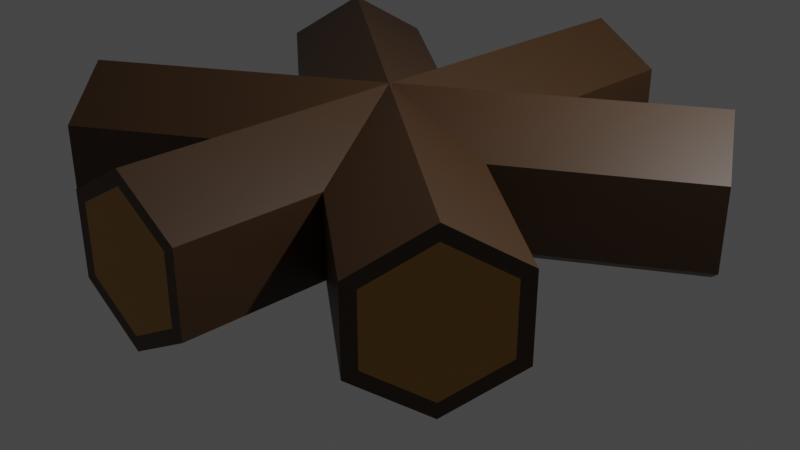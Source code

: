 # Source: campfire.nofire.blend  (saved by Blender 2.80.75; exported with 4.5.12 LTS)
import bpy
from mathutils import Matrix  # noqa: F401  (used for matrix-valued properties, if any)

bpy.ops.wm.read_factory_settings(use_empty=True)
scene = bpy.context.scene
scene.name = 'Scene'

# ---- collections
col_collection = bpy.data.collections.new('Collection'); scene.collection.children.link(col_collection)

# ---- materials (node trees are filled in below, after node groups)
mat_wood = bpy.data.materials.new('wood')
mat_wood.use_transparent_shadow = False
mat_wood_2 = bpy.data.materials.new('Wood 2')
mat_wood_2.use_transparent_shadow = False

# ---- material node trees
mat_wood.use_nodes = True; mat_wood.node_tree.nodes.clear()
_N = mat_wood.node_tree.nodes; _L = mat_wood.node_tree.links
n0 = _N.new('ShaderNodeOutputMaterial'); n0.name = 'Material Output'; n0.location = (300, 300)
n1 = _N.new('ShaderNodeBsdfPrincipled'); n1.name = 'Principled BSDF'; n1.location = (10, 300)
n1.distribution = 'GGX'
n1.subsurface_method = 'BURLEY'
n1.inputs[0].default_value = (0.0532, 0.0249, 0.008458, 1.0)
n1.inputs[3].default_value = 1.45
n1.inputs[27].default_value = (0.0, 0.0, 0.0, 1.0)
n1.inputs[28].default_value = 1.0
_L.new(n1.outputs[0], n0.inputs[0])
n0.is_active_output = True
mat_wood_2.use_nodes = True; mat_wood_2.node_tree.nodes.clear()
_N = mat_wood_2.node_tree.nodes; _L = mat_wood_2.node_tree.links
n0 = _N.new('ShaderNodeOutputMaterial'); n0.name = 'Material Output'; n0.location = (300, 300)
n1 = _N.new('ShaderNodeBsdfPrincipled'); n1.name = 'Principled BSDF'; n1.location = (10, 300)
n1.distribution = 'GGX'
n1.subsurface_method = 'BURLEY'
n1.inputs[0].default_value = (0.4192, 0.2085, 0.03032, 1.0)
n1.inputs[3].default_value = 1.45
n1.inputs[27].default_value = (0.0, 0.0, 0.0, 1.0)
n1.inputs[28].default_value = 1.0
_L.new(n1.outputs[0], n0.inputs[0])
n0.is_active_output = True

# ---- world
world_world = bpy.data.worlds.new('World'); scene.world = world_world
world_world.use_nodes = True; world_world.node_tree.nodes.clear()
_N = world_world.node_tree.nodes; _L = world_world.node_tree.links
n0 = _N.new('ShaderNodeOutputWorld'); n0.name = 'World Output'; n0.location = (300, 300)
n1 = _N.new('ShaderNodeBackground'); n1.name = 'Background'; n1.location = (10, 300)
n1.inputs[0].default_value = (0.05088, 0.05088, 0.05088, 1.0)
_L.new(n1.outputs[0], n0.inputs[0])
n0.is_active_output = True
world_world.color = (0.05088, 0.05088, 0.05088)
world_world.use_sun_shadow = False
world_world.sun_shadow_jitter_overblur = 0.0

# ---- cameras
cam_camera = bpy.data.cameras.new('Camera')
cam_camera.clip_end = 100.0
cam_camera.ortho_scale = 7.314

# ---- lights
light_light = bpy.data.lights.new('Light', 'POINT')
light_light.transmission_factor = 0.0
light_light.energy = 1000.0
light_light.shadow_soft_size = 0.1
light_light.shadow_maximum_resolution = 0.006
light_light.use_absolute_resolution = True

# ---- meshes
me_cylinder = bpy.data.meshes.new('Cylinder')
me_cylinder.from_pydata([(-3.553e-15, -3.588, -0.4756), (-3.553e-15, 3.667, -0.4756), (0.866, -3.588, -0.3378), (0.866, 3.667, -0.3378), (0.866, -3.588, -0.0621), (0.866, 3.667, -0.0621), (-8.742e-08, -3.588, 0.07574), (-8.742e-08, 3.667, 0.07574), (-0.866, -3.588, -0.0621), (-0.866, 3.667, -0.0621), (-0.866, -3.588, -0.3378), (-0.866, 3.667, -0.3378), (-3.553e-15, -3.588, -0.4756), (0.866, -3.588, -0.3378), (0.866, -3.588, -0.0621), (-8.742e-08, -3.588, 0.07574), (-0.866, -3.588, -0.0621), (-0.866, -3.588, -0.3378), (-4.202e-09, -3.588, -0.4259), (0.7099, -3.588, -0.3129), (0.7099, -3.588, -0.08695), (-7.587e-08, -3.588, 0.02605), (-0.7099, -3.588, -0.08695), (-0.7099, -3.588, -0.3129), (-4.368e-09, 3.667, -0.4243), (0.7038, 3.667, -0.3122), (0.7038, 3.667, -0.08821), (-7.541e-08, 3.667, 0.02381), (-0.7038, 3.667, -0.08821), (-0.7038, 3.667, -0.3122), (2.848, -2.209, -0.4756), (-3.035, 2.037, -0.4756), (3.355, -1.507, -0.3378), (-2.528, 2.739, -0.3378), (3.355, -1.507, -0.0621), (-2.528, 2.739, -0.0621), (2.848, -2.209, 0.07574), (-3.035, 2.037, 0.07574), (2.341, -2.911, -0.0621), (-3.542, 1.335, -0.0621), (2.341, -2.911, -0.3378), (-3.542, 1.335, -0.3378), (2.848, -2.209, -0.4756), (3.355, -1.507, -0.3378), (3.355, -1.507, -0.0621), (2.848, -2.209, 0.07574), (2.341, -2.911, -0.0621), (2.341, -2.911, -0.3378), (2.848, -2.209, -0.4259), (3.263, -1.633, -0.3129), (3.263, -1.633, -0.08695), (2.848, -2.209, 0.02605), (2.432, -2.784, -0.08695), (2.432, -2.784, -0.3129), (-3.035, 2.037, -0.4243), (-2.623, 2.608, -0.3122), (-2.623, 2.608, -0.08821), (-3.035, 2.037, 0.02381), (-3.447, 1.466, -0.08821), (-3.447, 1.466, -0.3122), (3.086, 1.914, -0.4756), (-2.974, -2.073, -0.4756), (2.61, 2.638, -0.3378), (-3.45, -1.35, -0.3378), (2.61, 2.638, -0.0621), (-3.45, -1.35, -0.0621), (3.086, 1.914, 0.07574), (-2.974, -2.073, 0.07574), (3.562, 1.191, -0.0621), (-2.498, -2.797, -0.0621), (3.562, 1.191, -0.3378), (-2.498, -2.797, -0.3378), (3.086, 1.914, -0.4756), (2.61, 2.638, -0.3378), (2.61, 2.638, -0.0621), (3.086, 1.914, 0.07574), (3.562, 1.191, -0.0621), (3.562, 1.191, -0.3378), (3.086, 1.914, -0.4259), (2.696, 2.507, -0.3129), (2.696, 2.507, -0.08695), (3.086, 1.914, 0.02605), (3.477, 1.321, -0.08695), (3.477, 1.321, -0.3129), (-2.974, -2.073, -0.4243), (-3.361, -1.485, -0.3122), (-3.361, -1.485, -0.08821), (-2.974, -2.073, 0.02381), (-2.587, -2.661, -0.08821), (-2.587, -2.661, -0.3122)], [], [(0, 1, 3, 2), (2, 3, 5, 4), (4, 5, 7, 6), (6, 7, 9, 8), (11, 9, 28, 29), (8, 9, 11, 10), (10, 11, 1, 0), (8, 10, 17, 16), (16, 17, 23, 22), (0, 2, 13, 12), (4, 6, 15, 14), (10, 0, 12, 17), (6, 8, 16, 15), (2, 4, 14, 13), (18, 19, 20, 21, 22, 23), (14, 15, 21, 20), (12, 13, 19, 18), (17, 12, 18, 23), (15, 16, 22, 21), (13, 14, 20, 19), (25, 24, 29, 28, 27, 26), (3, 1, 24, 25), (7, 5, 26, 27), (1, 11, 29, 24), (9, 7, 27, 28), (5, 3, 25, 26), (30, 31, 33, 32), (32, 33, 35, 34), (34, 35, 37, 36), (36, 37, 39, 38), (41, 39, 58, 59), (38, 39, 41, 40), (40, 41, 31, 30), (38, 40, 47, 46), (46, 47, 53, 52), (30, 32, 43, 42), (34, 36, 45, 44), (40, 30, 42, 47), (36, 38, 46, 45), (32, 34, 44, 43), (48, 49, 50, 51, 52, 53), (44, 45, 51, 50), (42, 43, 49, 48), (47, 42, 48, 53), (45, 46, 52, 51), (43, 44, 50, 49), (55, 54, 59, 58, 57, 56), (33, 31, 54, 55), (37, 35, 56, 57), (31, 41, 59, 54), (39, 37, 57, 58), (35, 33, 55, 56), (60, 61, 63, 62), (62, 63, 65, 64), (64, 65, 67, 66), (66, 67, 69, 68), (71, 69, 88, 89), (68, 69, 71, 70), (70, 71, 61, 60), (68, 70, 77, 76), (76, 77, 83, 82), (60, 62, 73, 72), (64, 66, 75, 74), (70, 60, 72, 77), (66, 68, 76, 75), (62, 64, 74, 73), (78, 79, 80, 81, 82, 83), (74, 75, 81, 80), (72, 73, 79, 78), (77, 72, 78, 83), (75, 76, 82, 81), (73, 74, 80, 79), (85, 84, 89, 88, 87, 86), (63, 61, 84, 85), (67, 65, 86, 87), (61, 71, 89, 84), (69, 67, 87, 88), (65, 63, 85, 86)])
me_cylinder.polygons.foreach_set('material_index', [0, 0, 0, 0, 0, 0, 0, 0, 0, 0, 0, 0, 0, 0, 1, 0, 0, 0, 0, 0, 1, 0, 0, 0, 0, 0, 0, 0, 0, 0, 0, 0, 0, 0, 0, 0, 0, 0, 0, 0, 1, 0, 0, 0, 0, 0, 1, 0, 0, 0, 0, 0, 0, 0, 0, 0, 0, 0, 0, 0, 0, 0, 0, 0, 0, 0, 1, 0, 0, 0, 0, 0, 1, 0, 0, 0, 0, 0])
_uv = me_cylinder.uv_layers.new(name='UVMap')
_uv.uv.foreach_set('vector', [1.0, 0.5, 1.0, 1.0, 0.8333, 1.0, 0.8333, 0.5, 0.8333, 0.5, 0.8333, 1.0, 0.6667, 1.0, 0.6667, 0.5, 0.6667, 0.5, 0.6667, 1.0, 0.5, 1.0, 0.5, 0.5, 0.5, 0.5, 0.5, 1.0, 0.3333, 1.0, 0.3333, 0.5, 0.1667, 1.0, 0.3333, 1.0, 0.3333, 1.0, 0.1667, 1.0, 0.3333, 0.5, 0.3333, 1.0, 0.1667, 1.0, 0.1667, 0.5, 0.1667, 0.5, 0.1667, 1.0, -8.941e-08, 1.0, -8.941e-08, 0.5, 0.3333, 0.5, 0.1667, 0.5, 0.1667, 0.5, 0.3333, 0.5, 0.3333, 0.5, 0.1667, 0.5, 0.1667, 0.5, 0.3333, 0.5, 1.0, 0.5, 0.8333, 0.5, 0.8333, 0.5, 1.0, 0.5, 0.6667, 0.5, 0.5, 0.5, 0.5, 0.5, 0.6667, 0.5, 0.1667, 0.5, -8.941e-08, 0.5, -8.941e-08, 0.5, 0.1667, 0.5, 0.5, 0.5, 0.3333, 0.5, 0.3333, 0.5, 0.5, 0.5, 0.8333, 0.5, 0.6667, 0.5, 0.6667, 0.5, 0.8333, 0.5, 0.75, 0.49, 0.9578, 0.37, 0.9578, 0.13, 0.75, 0.01, 0.5422, 0.13, 0.5422, 0.37, 0.6667, 0.5, 0.5, 0.5, 0.5, 0.5, 0.6667, 0.5, 1.0, 0.5, 0.8333, 0.5, 0.8333, 0.5, 1.0, 0.5, 0.1667, 0.5, -8.941e-08, 0.5, -8.941e-08, 0.5, 0.1667, 0.5, 0.5, 0.5, 0.3333, 0.5, 0.3333, 0.5, 0.5, 0.5, 0.8333, 0.5, 0.6667, 0.5, 0.6667, 0.5, 0.8333, 0.5, 0.4578, 0.37, 0.25, 0.49, 0.04215, 0.37, 0.04215, 0.13, 0.25, 0.01, 0.4578, 0.13, 0.8333, 1.0, 1.0, 1.0, 1.0, 1.0, 0.8333, 1.0, 0.5, 1.0, 0.6667, 1.0, 0.6667, 1.0, 0.5, 1.0, -8.941e-08, 1.0, 0.1667, 1.0, 0.1667, 1.0, -8.941e-08, 1.0, 0.3333, 1.0, 0.5, 1.0, 0.5, 1.0, 0.3333, 1.0, 0.6667, 1.0, 0.8333, 1.0, 0.8333, 1.0, 0.6667, 1.0, 1.0, 0.5, 1.0, 1.0, 0.8333, 1.0, 0.8333, 0.5, 0.8333, 0.5, 0.8333, 1.0, 0.6667, 1.0, 0.6667, 0.5, 0.6667, 0.5, 0.6667, 1.0, 0.5, 1.0, 0.5, 0.5, 0.5, 0.5, 0.5, 1.0, 0.3333, 1.0, 0.3333, 0.5, 0.1667, 1.0, 0.3333, 1.0, 0.3333, 1.0, 0.1667, 1.0, 0.3333, 0.5, 0.3333, 1.0, 0.1667, 1.0, 0.1667, 0.5, 0.1667, 0.5, 0.1667, 1.0, -8.941e-08, 1.0, -8.941e-08, 0.5, 0.3333, 0.5, 0.1667, 0.5, 0.1667, 0.5, 0.3333, 0.5, 0.3333, 0.5, 0.1667, 0.5, 0.1667, 0.5, 0.3333, 0.5, 1.0, 0.5, 0.8333, 0.5, 0.8333, 0.5, 1.0, 0.5, 0.6667, 0.5, 0.5, 0.5, 0.5, 0.5, 0.6667, 0.5, 0.1667, 0.5, -8.941e-08, 0.5, -8.941e-08, 0.5, 0.1667, 0.5, 0.5, 0.5, 0.3333, 0.5, 0.3333, 0.5, 0.5, 0.5, 0.8333, 0.5, 0.6667, 0.5, 0.6667, 0.5, 0.8333, 0.5, 0.75, 0.49, 0.9578, 0.37, 0.9578, 0.13, 0.75, 0.01, 0.5422, 0.13, 0.5422, 0.37, 0.6667, 0.5, 0.5, 0.5, 0.5, 0.5, 0.6667, 0.5, 1.0, 0.5, 0.8333, 0.5, 0.8333, 0.5, 1.0, 0.5, 0.1667, 0.5, -8.941e-08, 0.5, -8.941e-08, 0.5, 0.1667, 0.5, 0.5, 0.5, 0.3333, 0.5, 0.3333, 0.5, 0.5, 0.5, 0.8333, 0.5, 0.6667, 0.5, 0.6667, 0.5, 0.8333, 0.5, 0.4578, 0.37, 0.25, 0.49, 0.04215, 0.37, 0.04215, 0.13, 0.25, 0.01, 0.4578, 0.13, 0.8333, 1.0, 1.0, 1.0, 1.0, 1.0, 0.8333, 1.0, 0.5, 1.0, 0.6667, 1.0, 0.6667, 1.0, 0.5, 1.0, -8.941e-08, 1.0, 0.1667, 1.0, 0.1667, 1.0, -8.941e-08, 1.0, 0.3333, 1.0, 0.5, 1.0, 0.5, 1.0, 0.3333, 1.0, 0.6667, 1.0, 0.8333, 1.0, 0.8333, 1.0, 0.6667, 1.0, 1.0, 0.5, 1.0, 1.0, 0.8333, 1.0, 0.8333, 0.5, 0.8333, 0.5, 0.8333, 1.0, 0.6667, 1.0, 0.6667, 0.5, 0.6667, 0.5, 0.6667, 1.0, 0.5, 1.0, 0.5, 0.5, 0.5, 0.5, 0.5, 1.0, 0.3333, 1.0, 0.3333, 0.5, 0.1667, 1.0, 0.3333, 1.0, 0.3333, 1.0, 0.1667, 1.0, 0.3333, 0.5, 0.3333, 1.0, 0.1667, 1.0, 0.1667, 0.5, 0.1667, 0.5, 0.1667, 1.0, -8.941e-08, 1.0, -8.941e-08, 0.5, 0.3333, 0.5, 0.1667, 0.5, 0.1667, 0.5, 0.3333, 0.5, 0.3333, 0.5, 0.1667, 0.5, 0.1667, 0.5, 0.3333, 0.5, 1.0, 0.5, 0.8333, 0.5, 0.8333, 0.5, 1.0, 0.5, 0.6667, 0.5, 0.5, 0.5, 0.5, 0.5, 0.6667, 0.5, 0.1667, 0.5, -8.941e-08, 0.5, -8.941e-08, 0.5, 0.1667, 0.5, 0.5, 0.5, 0.3333, 0.5, 0.3333, 0.5, 0.5, 0.5, 0.8333, 0.5, 0.6667, 0.5, 0.6667, 0.5, 0.8333, 0.5, 0.75, 0.49, 0.9578, 0.37, 0.9578, 0.13, 0.75, 0.01, 0.5422, 0.13, 0.5422, 0.37, 0.6667, 0.5, 0.5, 0.5, 0.5, 0.5, 0.6667, 0.5, 1.0, 0.5, 0.8333, 0.5, 0.8333, 0.5, 1.0, 0.5, 0.1667, 0.5, -8.941e-08, 0.5, -8.941e-08, 0.5, 0.1667, 0.5, 0.5, 0.5, 0.3333, 0.5, 0.3333, 0.5, 0.5, 0.5, 0.8333, 0.5, 0.6667, 0.5, 0.6667, 0.5, 0.8333, 0.5, 0.4578, 0.37, 0.25, 0.49, 0.04215, 0.37, 0.04215, 0.13, 0.25, 0.01, 0.4578, 0.13, 0.8333, 1.0, 1.0, 1.0, 1.0, 1.0, 0.8333, 1.0, 0.5, 1.0, 0.6667, 1.0, 0.6667, 1.0, 0.5, 1.0, -8.941e-08, 1.0, 0.1667, 1.0, 0.1667, 1.0, -8.941e-08, 1.0, 0.3333, 1.0, 0.5, 1.0, 0.5, 1.0, 0.3333, 1.0, 0.6667, 1.0, 0.8333, 1.0, 0.8333, 1.0, 0.6667, 1.0])
me_cylinder.materials.append(mat_wood)
me_cylinder.materials.append(mat_wood_2)
me_cylinder.use_remesh_preserve_volume = False
me_cylinder.use_remesh_preserve_attributes = False
me_cylinder.use_mirror_vertex_groups = False
me_cylinder.update()

# ---- objects
ob_light = bpy.data.objects.new('Light', light_light)
ob_camera = bpy.data.objects.new('Camera', cam_camera)
ob_cylinder = bpy.data.objects.new('Cylinder', me_cylinder)

# ---- transforms, parenting, visibility, modifiers, constraints
ob_light.location = (4.076, 1.005, 5.904)
ob_light.rotation_euler = (0.6503, 0.05522, 1.866)
ob_light.lock_rotations_4d = False
ob_light.empty_display_type = 'ARROWS'
ob_light.color = (0.0, 0.0, 0.0, 0.0)
ob_light.lineart.crease_threshold = 0.0
ob_camera.location = (7.359, -6.926, 4.958)
ob_camera.rotation_euler = (1.109, 0.0, 0.8149)
ob_camera.lock_rotations_4d = False
ob_camera.empty_display_type = 'ARROWS'
ob_camera.color = (0.0, 0.0, 0.0, 0.0)
ob_camera.display_type = 'WIRE'
ob_camera.lineart.crease_threshold = 0.0
ob_cylinder.location = (0.0, 0.0, 0.0)
ob_cylinder.scale = (0.8522, 0.8522, -3.091)
ob_cylinder.lineart.crease_threshold = 0.0

# ---- collection membership
col_collection.objects.link(ob_light)
col_collection.objects.link(ob_camera)
col_collection.objects.link(ob_cylinder)

# ---- scene / render settings (as saved in the file)
scene.camera = ob_camera
scene.frame_start = 1; scene.frame_end = 250; scene.frame_set(1)
scene.render.engine = 'BLENDER_EEVEE_NEXT'
scene.cycles.use_denoising = False
scene.cycles.samples = 128
scene.cycles.sampling_pattern = 'TABULATED_SOBOL'
scene.cycles.use_adaptive_sampling = False
scene.cycles.use_light_tree = False
scene.view_settings.view_transform = 'Filmic'
bpy.context.view_layer.update()
